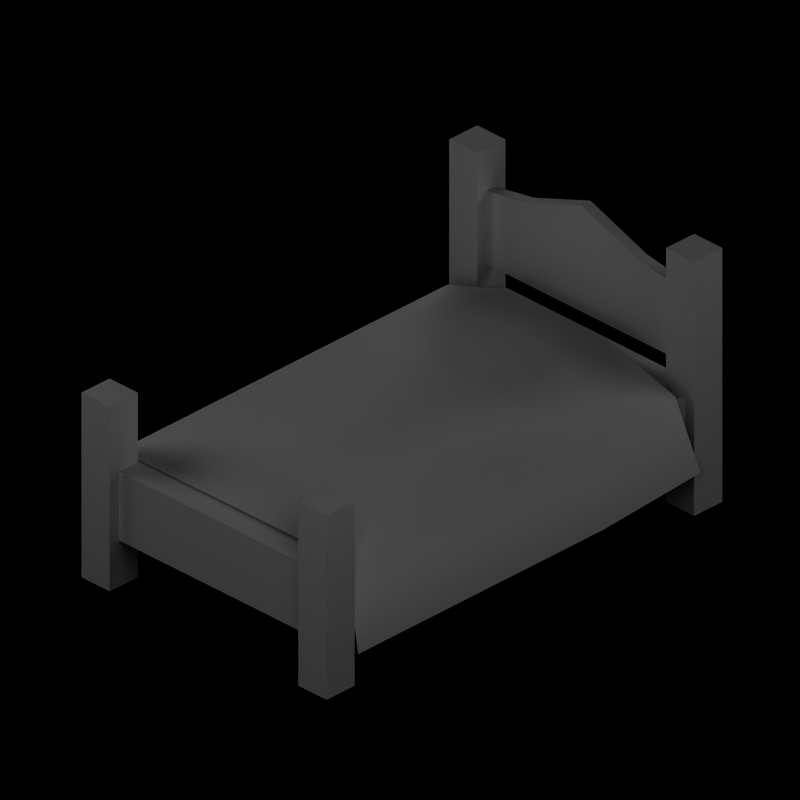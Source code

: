 # Source: bed.blend  (saved by Blender 2.49.2; exported with 4.5.12 LTS)
import bpy
from mathutils import Matrix  # noqa: F401  (used for matrix-valued properties, if any)

bpy.ops.wm.read_factory_settings(use_empty=True)
scene = bpy.context.scene
scene.name = 'Scene'

# ---- collections
col_collection_1 = bpy.data.collections.new('Collection 1'); scene.collection.children.link(col_collection_1)

# ---- materials (node trees are filled in below, after node groups)
mat_bed = bpy.data.materials.new('bed')
mat_bed.alpha_threshold = 0.0
mat_bed.roughness = 0.5
mat_bed.line_color = (0.0, 0.0, 0.0, 1.0)

# ---- material node trees

# ---- world
world_world = bpy.data.worlds.new('World'); scene.world = world_world
world_world.color = (0.0, 0.0, 0.0)
world_world.use_sun_shadow = False
world_world.sun_shadow_jitter_overblur = 0.0
world_world.cycles.sampling_method = 'MANUAL'
world_world.cycles.sample_map_resolution = 256
world_world.light_settings.ao_factor = 0.5

# ---- cameras
cam_camera_001 = bpy.data.cameras.new('Camera.001')
cam_camera_001.type = 'ORTHO'
cam_camera_001.passepartout_alpha = 0.2
cam_camera_001.clip_end = 100.0
cam_camera_001.lens = 35.0
cam_camera_001.ortho_scale = 3.0
cam_camera_001.show_passepartout = False
cam_camera_001.show_safe_areas = True
cam_camera_001.dof.focus_distance = 0.0
cam_camera_001.dof.aperture_fstop = 128.0

# ---- lights
light_lamp_008 = bpy.data.lights.new('Lamp.008', 'POINT')
light_lamp_008.transmission_factor = 0.0
light_lamp_008.energy = 100.0
light_lamp_008.shadow_buffer_clip_start = 0.5
light_lamp_008.shadow_soft_size = 1.0
light_lamp_008.shadow_maximum_resolution = 0.006
light_lamp_008.use_absolute_resolution = True
light_lamp_008.cycles.use_multiple_importance_sampling = False
light_lamp_007 = bpy.data.lights.new('Lamp.007', 'POINT')
light_lamp_007.transmission_factor = 0.0
light_lamp_007.energy = 100.0
light_lamp_007.shadow_buffer_clip_start = 0.5
light_lamp_007.shadow_soft_size = 1.0
light_lamp_007.shadow_maximum_resolution = 0.006
light_lamp_007.use_absolute_resolution = True
light_lamp_007.cycles.use_multiple_importance_sampling = False
light_lamp_006 = bpy.data.lights.new('Lamp.006', 'POINT')
light_lamp_006.transmission_factor = 0.0
light_lamp_006.energy = 100.0
light_lamp_006.shadow_buffer_clip_start = 0.5
light_lamp_006.shadow_soft_size = 1.0
light_lamp_006.shadow_maximum_resolution = 0.006
light_lamp_006.use_absolute_resolution = True
light_lamp_006.cycles.use_multiple_importance_sampling = False
light_lamp_005 = bpy.data.lights.new('Lamp.005', 'POINT')
light_lamp_005.transmission_factor = 0.0
light_lamp_005.energy = 100.0
light_lamp_005.shadow_buffer_clip_start = 0.5
light_lamp_005.shadow_soft_size = 1.0
light_lamp_005.shadow_maximum_resolution = 0.006
light_lamp_005.use_absolute_resolution = True
light_lamp_005.cycles.use_multiple_importance_sampling = False
light_lamp_004 = bpy.data.lights.new('Lamp.004', 'POINT')
light_lamp_004.transmission_factor = 0.0
light_lamp_004.energy = 100.0
light_lamp_004.shadow_buffer_clip_start = 0.5
light_lamp_004.shadow_soft_size = 1.0
light_lamp_004.shadow_maximum_resolution = 0.006
light_lamp_004.use_absolute_resolution = True
light_lamp_004.cycles.use_multiple_importance_sampling = False
light_lamp_003 = bpy.data.lights.new('Lamp.003', 'POINT')
light_lamp_003.transmission_factor = 0.0
light_lamp_003.energy = 100.0
light_lamp_003.shadow_buffer_clip_start = 0.5
light_lamp_003.shadow_soft_size = 1.0
light_lamp_003.shadow_maximum_resolution = 0.006
light_lamp_003.use_absolute_resolution = True
light_lamp_003.cycles.use_multiple_importance_sampling = False
light_lamp_002 = bpy.data.lights.new('Lamp.002', 'POINT')
light_lamp_002.transmission_factor = 0.0
light_lamp_002.energy = 100.0
light_lamp_002.shadow_buffer_clip_start = 0.5
light_lamp_002.shadow_soft_size = 1.0
light_lamp_002.shadow_maximum_resolution = 0.006
light_lamp_002.use_absolute_resolution = True
light_lamp_002.cycles.use_multiple_importance_sampling = False
light_lamp = bpy.data.lights.new('Lamp', 'POINT')
light_lamp.transmission_factor = 0.0
light_lamp.energy = 100.0
light_lamp.shadow_buffer_clip_start = 0.5
light_lamp.shadow_soft_size = 1.0
light_lamp.shadow_maximum_resolution = 0.006
light_lamp.use_absolute_resolution = True
light_lamp.cycles.use_multiple_importance_sampling = False

# ---- meshes
me_mesh_001 = bpy.data.meshes.new('Mesh.001')
me_mesh_001.from_pydata([(-0.5, 0.9, 0.9167), (-0.3, 0.9, 0.95), (-0.5, 0.95, 1.1), (-0.5, -1.0, 0.0), (-0.5, -1.0, 0.5), (0.5, 0.85, 0.9167), (0.3, 0.85, 0.95), (-0.3, 0.85, 0.95), (-0.5, 0.85, 0.9167), (-0.6, -1.0, 0.2), (-0.65, -1.0, 0.0), (-0.5, -1.0, 0.8), (-0.6, -1.0, 0.5), (-0.65, -1.0, 0.8), (-0.5, 0.85, 0.6), (-3.576e-07, 0.85, 1.06), (0.3, 0.9, 0.95), (0.5, 0.9, 0.9167), (-0.5, 0.95, 0.0), (-0.5, 0.9, 0.5), (-0.5, 0.9, 0.2), (0.5, 0.9, 0.6), (-0.5, 0.9, 0.6), (0.6, 0.8, 0.2), (0.6, -1.0, 0.2), (0.5, -1.0, 0.2), (-0.5, -1.15, 0.8), (-0.5, -1.1, 0.5), (0.6, 0.8, 0.5), (0.5, 0.8, 0.5), (-0.5, 0.8, 0.5), (-0.6, 0.8, 0.5), (-0.5, -1.1, 0.2), (0.5, -1.1, 0.2), (0.5, -1.0, 0.5), (0.6, -1.0, 0.5), (0.5, -1.1, 0.5), (-2.98e-07, 0.9, 1.06), (-0.5, 0.8, 0.0), (-0.65, 0.8, 0.0), (-0.65, 0.95, 0.0), (-0.65, 0.95, 1.1), (-0.65, 0.8, 1.1), (-0.5, 0.8, 1.1), (0.65, 0.95, 1.1), (0.65, 0.95, 0.0), (0.5, 0.95, 0.0), (0.5, 0.95, 1.1), (0.65, 0.8, 1.1), (0.65, 0.8, 0.0), (0.5, 0.8, 1.1), (0.5, 0.8, 0.0), (0.65, -1.0, 0.0), (0.65, -1.15, 0.0), (0.5, -1.15, 0.0), (0.5, -1.0, 0.0), (0.65, -1.0, 0.8), (0.5, -1.0, 0.8), (0.5, -1.15, 0.8), (0.65, -1.15, 0.8), (-0.65, -1.15, 0.0), (-0.65, -1.15, 0.8), (-0.5, -1.15, 0.0), (-0.5, 0.8, 0.2), (0.5, 0.8, 0.2), (-0.6, 0.8, 0.2), (0.5, 0.85, 0.6), (0.5, 0.9, 0.5), (0.5, 0.9, 0.2), (-0.5, -1.0, 0.2), (0.6014, 0.3085, 0.5175), (0.6014, -0.9931, 0.5102), (-0.6067, -0.9931, 0.503), (-0.6067, 0.3085, 0.5102), (0.2551, 0.4894, 0.6315), (-0.2604, 0.4894, 0.6284), (0.2551, 0.7248, 0.6412), (-0.2604, 0.7248, 0.6381), (0.6014, 0.7496, 0.5175), (-0.6067, 0.7496, 0.5102), (-0.6628, -0.9931, 0.133), (-0.6628, 0.3085, 0.1403), (-0.7202, 0.7593, 0.1553), (0.6603, 0.3085, 0.1448), (0.6603, -0.9931, 0.1375), (0.685, 0.7989, 0.2016)], [], [(18, 19, 20), (7, 15, 37, 1), (15, 6, 16, 37), (2, 41, 42, 43), (39, 42, 41, 40), (2, 18, 40, 41), (44, 45, 46, 47), (45, 44, 48, 49), (44, 47, 50, 48), (56, 57, 58, 59), (52, 56, 59, 53), (53, 59, 58, 54), (60, 61, 13, 10), (62, 26, 61, 60), (11, 13, 61, 26), (20, 63, 38, 18), (23, 64, 51, 49), (28, 23, 49, 48), (19, 18, 2, 22), (33, 25, 55, 54), (65, 39, 38, 63), (5, 50, 47, 17), (1, 0, 8, 7), (8, 0, 2, 43), (24, 35, 56, 52), (36, 33, 54, 58), (12, 9, 10, 13), (50, 29, 28, 48), (65, 31, 42, 39), (65, 9, 12, 31), (6, 5, 17, 16), (51, 64, 68, 46), (67, 68, 20, 19), (55, 25, 24, 52), (35, 24, 23, 28), (57, 34, 36, 58), (32, 33, 36, 27), (32, 27, 26, 62), (19, 22, 14, 30), (42, 31, 30, 43), (56, 35, 34, 57), (21, 66, 14, 22), (21, 67, 29, 66), (29, 67, 19, 30), (8, 43, 30, 14), (0, 22, 2), (46, 68, 67), (21, 47, 46, 67), (17, 47, 21), (5, 66, 29, 50), (34, 4, 27, 36), (4, 30, 31, 12), (28, 29, 34, 35), (29, 30, 4, 34), (3, 69, 32, 62), (3, 10, 9, 69), (13, 11, 4, 12), (26, 27, 4, 11), (16, 17, 21), (16, 21, 37), (21, 22, 37), (1, 37, 22), (0, 1, 22), (7, 8, 14), (7, 14, 15), (14, 66, 15), (6, 15, 66), (5, 6, 66), (70, 73, 72, 71), (73, 70, 74, 75), (75, 74, 76, 77), (70, 78, 76, 74), (73, 75, 77, 79), (72, 73, 81, 80), (73, 79, 82, 81), (70, 71, 84, 83), (78, 70, 83, 85)])
me_mesh_001.polygons.foreach_set('use_smooth', [0, 1, 1, 0, 0, 0, 0, 0, 0, 0, 0, 0, 0, 0, 0, 0, 0, 0, 0, 0, 0, 0, 1, 0, 0, 0, 0, 0, 0, 0, 1, 0, 0, 0, 0, 0, 0, 0, 0, 0, 0, 0, 0, 0, 0, 0, 0, 0, 0, 0, 0, 0, 0, 0, 0, 0, 0, 0, 0, 0, 0, 0, 0, 0, 0, 0, 0, 0, 1, 1, 1, 1, 1, 1, 1, 1, 1])
_k = set([(0, 1), (0, 2), (0, 8), (0, 22), (1, 22), (1, 37), (2, 18), (2, 22), (2, 41), (2, 43), (3, 10), (3, 62), (3, 69), (4, 11), (4, 12), (4, 27), (4, 30), (4, 34), (5, 6), (5, 17), (5, 50), (5, 66), (6, 15), (6, 66), (7, 8), (7, 14), (7, 15), (8, 14), (8, 43), (9, 10), (9, 12), (9, 65), (9, 69), (10, 13), (10, 60), (11, 13), (11, 26), (12, 13), (12, 31), (13, 61), (14, 15), (14, 22), (14, 30), (14, 66), (15, 37), (15, 66), (16, 17), (16, 21), (16, 37), (17, 21), (17, 47), (18, 19), (18, 20), (18, 38), (18, 40), (19, 20), (19, 22), (19, 30), (19, 67), (20, 63), (20, 68), (21, 22), (21, 37), (21, 47), (21, 66), (21, 67), (22, 37), (23, 24), (23, 28), (23, 49), (23, 64), (24, 25), (24, 35), (24, 52), (25, 33), (25, 55), (26, 27), (26, 61), (26, 62), (27, 32), (27, 36), (28, 29), (28, 35), (28, 48), (29, 30), (29, 34), (29, 50), (29, 66), (29, 67), (30, 31), (30, 43), (31, 42), (31, 65), (32, 33), (32, 62), (32, 69), (33, 36), (33, 54), (34, 35), (34, 36), (34, 57), (35, 56), (36, 58), (38, 39), (38, 63), (39, 40), (39, 42), (39, 65), (40, 41), (41, 42), (42, 43), (44, 45), (44, 47), (44, 48), (45, 46), (45, 49), (46, 47), (46, 51), (46, 67), (46, 68), (47, 50), (48, 49), (48, 50), (49, 51), (51, 64), (52, 53), (52, 55), (52, 56), (53, 54), (53, 59), (54, 55), (54, 58), (56, 57), (56, 59), (57, 58), (58, 59), (60, 61), (60, 62), (63, 65), (64, 68), (67, 68)])
me_mesh_001.attributes.new('sharp_edge', 'BOOLEAN', 'EDGE').data.foreach_set('value', [ (min(e.vertices), max(e.vertices)) in _k for e in me_mesh_001.edges])
_uv = me_mesh_001.uv_layers.new(name='UVTex')
_uv.uv.foreach_set('vector', [0.6427, 0.467, 0.6316, 0.5784, 0.6316, 0.5116, 0.05697, 0.7379, 0.1317, 0.765, 0.1275, 0.7765, 0.05376, 0.7498, 0.1317, 0.765, 0.2063, 0.7379, 0.2096, 0.7498, 0.1358, 0.7765, 0.6762, 0.7455, 0.6762, 0.7121, 0.7096, 0.7121, 0.7096, 0.7455, 0.7096, 0.467, 0.7096, 0.7121, 0.6762, 0.7121, 0.6762, 0.467, 0.6427, 0.7121, 0.6427, 0.467, 0.6762, 0.467, 0.6762, 0.7121, 0.5321, 0.7121, 0.5321, 0.467, 0.5656, 0.467, 0.5656, 0.7121, 0.5321, 0.467, 0.5321, 0.7121, 0.4987, 0.7121, 0.4987, 0.467, 0.5321, 0.7121, 0.5321, 0.7455, 0.4987, 0.7455, 0.4987, 0.7121, 0.4227, 0.6844, 0.4227, 0.7166, 0.3905, 0.7166, 0.3905, 0.6844, 0.4227, 0.5125, 0.4227, 0.6844, 0.3905, 0.6844, 0.3905, 0.5125, 0.3905, 0.5125, 0.3905, 0.6844, 0.3582, 0.6844, 0.3582, 0.5125, 0.8178, 0.467, 0.8178, 0.6389, 0.7856, 0.6389, 0.7856, 0.467, 0.8501, 0.467, 0.8501, 0.6389, 0.8178, 0.6389, 0.8178, 0.467, 0.7856, 0.6712, 0.7856, 0.6389, 0.8178, 0.6389, 0.8178, 0.6712, 0.6316, 0.5116, 0.6093, 0.5116, 0.6093, 0.467, 0.6427, 0.467, 0.4876, 0.5116, 0.4653, 0.5116, 0.4653, 0.467, 0.4987, 0.467, 0.4876, 0.5784, 0.4876, 0.5116, 0.4987, 0.467, 0.4987, 0.7121, 0.6316, 0.5784, 0.6427, 0.467, 0.6427, 0.7121, 0.6316, 0.6007, 0.3475, 0.5554, 0.326, 0.5554, 0.326, 0.5125, 0.3582, 0.5125, 0.7207, 0.5116, 0.7096, 0.467, 0.743, 0.467, 0.743, 0.5116, 0.5878, 0.6712, 0.599, 0.7121, 0.5656, 0.7121, 0.5767, 0.6712, 0.05376, 0.7498, 0.00518, 0.7412, 0.007312, 0.7292, 0.05697, 0.7379, 0.6205, 0.6712, 0.6316, 0.6712, 0.6427, 0.7121, 0.6093, 0.7121, 0.4335, 0.5554, 0.4335, 0.6199, 0.4227, 0.6844, 0.4227, 0.5125, 0.3475, 0.6199, 0.3475, 0.5554, 0.3582, 0.5125, 0.3582, 0.6844, 0.7748, 0.5745, 0.7748, 0.51, 0.7856, 0.467, 0.7856, 0.6389, 0.4653, 0.7121, 0.4653, 0.5784, 0.4876, 0.5784, 0.4987, 0.7121, 0.7207, 0.5116, 0.7207, 0.5784, 0.7096, 0.7121, 0.7096, 0.467, 0.9168, 0.8311, 0.4653, 0.8311, 0.4653, 0.7558, 0.9168, 0.7558, 0.2063, 0.7379, 0.256, 0.7292, 0.2582, 0.7412, 0.2096, 0.7498, 0.599, 0.467, 0.599, 0.5116, 0.5767, 0.5116, 0.5656, 0.467, 0.2582, 0.9219, 0.2582, 0.9948, 0.01503, 0.9948, 0.01503, 0.9219, 0.4549, 0.5125, 0.4549, 0.5554, 0.4335, 0.5554, 0.4227, 0.5125, 0.4653, 0.9167, 0.4653, 0.8414, 0.9168, 0.8414, 0.9168, 0.9167, 0.326, 0.6844, 0.326, 0.6199, 0.3475, 0.6199, 0.3582, 0.6844, 0.00734, 0.7869, 0.2582, 0.7869, 0.2582, 0.8621, 0.00734, 0.8621, 0.8608, 0.51, 0.8608, 0.5745, 0.8501, 0.6389, 0.8501, 0.467, 0.6316, 0.5784, 0.6316, 0.6007, 0.6205, 0.6007, 0.6093, 0.5784, 0.7096, 0.7121, 0.7207, 0.5784, 0.743, 0.5784, 0.743, 0.7121, 0.4227, 0.6844, 0.4335, 0.6199, 0.4549, 0.6199, 0.4549, 0.6844, 0.256, 0.6278, 0.256, 0.6404, 0.00518, 0.6404, 0.005181, 0.6278, 0.5767, 0.6007, 0.5767, 0.5784, 0.599, 0.5784, 0.5878, 0.6007, 0.2582, 0.8976, 0.2582, 0.9219, 0.01503, 0.9219, 0.01503, 0.8976, 0.6205, 0.6712, 0.6093, 0.7121, 0.6093, 0.5784, 0.6205, 0.6007, 0.6316, 0.6712, 0.6316, 0.6007, 0.6427, 0.7121, 0.5656, 0.467, 0.5767, 0.5116, 0.5767, 0.5784, 0.5767, 0.6007, 0.5656, 0.7121, 0.5656, 0.467, 0.5767, 0.5784, 0.5767, 0.6712, 0.5656, 0.7121, 0.5767, 0.6007, 0.5878, 0.6712, 0.5878, 0.6007, 0.599, 0.5784, 0.599, 0.7121, 0.2582, 0.8872, 0.00734, 0.8872, 0.00734, 0.8621, 0.2582, 0.8621, 0.4904, 0.00518, 0.4904, 0.4567, 0.4653, 0.4567, 0.4653, 0.005181, 0.7663, 0.4567, 0.7412, 0.4567, 0.7412, 0.005181, 0.7663, 0.005181, 0.7412, 0.4567, 0.4904, 0.4567, 0.4904, 0.00518, 0.7412, 0.005181, 0.8823, 0.467, 0.8823, 0.51, 0.8608, 0.51, 0.8501, 0.467, 0.7533, 0.467, 0.7856, 0.467, 0.7748, 0.51, 0.7533, 0.51, 0.7856, 0.6389, 0.7533, 0.6389, 0.7533, 0.5745, 0.7748, 0.5745, 0.8501, 0.6389, 0.8608, 0.5745, 0.8823, 0.5745, 0.8823, 0.6389, 0.2058, 0.54, 0.256, 0.5484, 0.256, 0.6278, 0.2058, 0.54, 0.256, 0.6278, 0.1306, 0.5125, 0.256, 0.6278, 0.005181, 0.6278, 0.1306, 0.5125, 0.05534, 0.54, 0.1306, 0.5125, 0.005181, 0.6278, 0.00518, 0.5484, 0.05534, 0.54, 0.005181, 0.6278, 0.05697, 0.7379, 0.007312, 0.7292, 0.007467, 0.6507, 0.05697, 0.7379, 0.007467, 0.6507, 0.1317, 0.765, 0.007467, 0.6507, 0.2558, 0.6507, 0.1317, 0.765, 0.2063, 0.7379, 0.1317, 0.765, 0.2558, 0.6507, 0.256, 0.7292, 0.2063, 0.7379, 0.2558, 0.6507, 0.3351, 0.1003, 0.3384, 0.405, 0.01049, 0.4082, 0.007077, 0.1043, 0.3384, 0.405, 0.3351, 0.1003, 0.3873, 0.1881, 0.3889, 0.316, 0.3889, 0.316, 0.3873, 0.1881, 0.446, 0.1864, 0.4475, 0.3164, 0.3351, 0.1003, 0.4462, 0.09372, 0.446, 0.1864, 0.3873, 0.1881, 0.3384, 0.405, 0.3889, 0.316, 0.4475, 0.3164, 0.4496, 0.4094, 0.01049, 0.4082, 0.3384, 0.405, 0.3372, 0.4993, 0.01079, 0.5021, 0.3384, 0.405, 0.4496, 0.4094, 0.4503, 0.5021, 0.3372, 0.4993, 0.3351, 0.1003, 0.007077, 0.1043, 0.00518, 0.009644, 0.3319, 0.00518, 0.4462, 0.09372, 0.3351, 0.1003, 0.3319, 0.00518, 0.4549, 0.01185])
me_mesh_001.materials.append(mat_bed)
me_mesh_001.use_remesh_preserve_volume = False
me_mesh_001.use_remesh_preserve_attributes = False
me_mesh_001.use_mirror_vertex_groups = False
me_mesh_001.update()

# ---- objects
ob_lamp_007 = bpy.data.objects.new('Lamp.007', light_lamp_008)
ob_lamp_006 = bpy.data.objects.new('Lamp.006', light_lamp_007)
ob_lamp_005 = bpy.data.objects.new('Lamp.005', light_lamp_006)
ob_lamp_004 = bpy.data.objects.new('Lamp.004', light_lamp_005)
ob_lamp = bpy.data.objects.new('Lamp', light_lamp_004)
ob_lamp_003 = bpy.data.objects.new('Lamp.003', light_lamp_003)
ob_lamp_002 = bpy.data.objects.new('Lamp.002', light_lamp_002)
ob_lamp_001 = bpy.data.objects.new('Lamp.001', light_lamp)
ob_bed = bpy.data.objects.new('Bed', me_mesh_001)
ob_camera = bpy.data.objects.new('Camera', cam_camera_001)

# ---- transforms, parenting, visibility, modifiers, constraints
ob_lamp_007.location = (0.09893, 5.076, 0.8138)
ob_lamp_007.rotation_euler = (0.0, -0.0, -0.7854)
ob_lamp_007.scale = (1.4, 1.4, 1.4)
ob_lamp_007.lock_rotations_4d = False
ob_lamp_007.empty_display_type = 'ARROWS'
ob_lamp_007.lineart.crease_threshold = 0.0
ob_lamp_006.location = (5.049, 0.1262, 0.8138)
ob_lamp_006.rotation_euler = (0.0, -0.0, -0.7854)
ob_lamp_006.scale = (1.4, 1.4, 1.4)
ob_lamp_006.lock_rotations_4d = False
ob_lamp_006.empty_display_type = 'ARROWS'
ob_lamp_006.lineart.crease_threshold = 0.0
ob_lamp_005.location = (-4.851, 0.1262, 0.8138)
ob_lamp_005.rotation_euler = (0.0, -0.0, -0.7854)
ob_lamp_005.scale = (1.4, 1.4, 1.4)
ob_lamp_005.lock_rotations_4d = False
ob_lamp_005.empty_display_type = 'ARROWS'
ob_lamp_005.lineart.crease_threshold = 0.0
ob_lamp_004.location = (0.09893, -4.824, 0.8138)
ob_lamp_004.rotation_euler = (0.0, -0.0, -0.7854)
ob_lamp_004.scale = (1.4, 1.4, 1.4)
ob_lamp_004.lock_rotations_4d = False
ob_lamp_004.empty_display_type = 'ARROWS'
ob_lamp_004.lineart.crease_threshold = 0.0
ob_lamp.location = (2.599, -2.374, 2.814)
ob_lamp.lock_rotations_4d = False
ob_lamp.empty_display_type = 'ARROWS'
ob_lamp.lineart.crease_threshold = 0.0
ob_lamp_003.location = (-2.401, -2.374, 2.814)
ob_lamp_003.lock_rotations_4d = False
ob_lamp_003.empty_display_type = 'ARROWS'
ob_lamp_003.lineart.crease_threshold = 0.0
ob_lamp_002.location = (2.599, 2.626, 2.814)
ob_lamp_002.lock_rotations_4d = False
ob_lamp_002.empty_display_type = 'ARROWS'
ob_lamp_002.lineart.crease_threshold = 0.0
ob_lamp_001.location = (-2.401, 2.626, 2.814)
ob_lamp_001.lock_rotations_4d = False
ob_lamp_001.empty_display_type = 'ARROWS'
ob_lamp_001.lineart.crease_threshold = 0.0
ob_bed.location = (0.0, 0.0, 0.0)
ob_bed.lock_rotations_4d = False
ob_bed.empty_display_type = 'ARROWS'
ob_bed.lineart.crease_threshold = 0.0
_m = ob_bed.modifiers.new('EdgeSplit', 'EDGE_SPLIT')
_m.use_edge_angle = False
_m = ob_bed.modifiers.new('Collision', 'COLLISION')
ob_camera.location = (4.961, -5.071, 4.661)
ob_camera.rotation_euler = (1.047, 0.0, 0.7854)
ob_camera.lock_rotations_4d = False
ob_camera.empty_display_type = 'ARROWS'
ob_camera.lineart.crease_threshold = 0.0

# ---- collection membership
col_collection_1.objects.link(ob_lamp_007)
col_collection_1.objects.link(ob_lamp_006)
col_collection_1.objects.link(ob_lamp_005)
col_collection_1.objects.link(ob_lamp_004)
col_collection_1.objects.link(ob_lamp)
col_collection_1.objects.link(ob_lamp_003)
col_collection_1.objects.link(ob_lamp_002)
col_collection_1.objects.link(ob_lamp_001)
col_collection_1.objects.link(ob_bed)
col_collection_1.objects.link(ob_camera)

# ---- scene / render settings (as saved in the file)
scene.camera = ob_camera
scene.frame_start = 1; scene.frame_end = 250; scene.frame_set(48)
scene.render.engine = 'BLENDER_EEVEE_NEXT'
scene.render.image_settings.color_mode = 'RGB'
scene.render.image_settings.compression = 90
scene.render.resolution_x = 512
scene.render.resolution_y = 512
scene.render.pixel_aspect_x = 100.0
scene.render.pixel_aspect_y = 100.0
scene.render.fps = 25
scene.render.dither_intensity = 0.0
scene.render.use_compositing = False
scene.render.use_sequencer = False
scene.render.use_bake_selected_to_active = True
scene.render.bake_margin = 2
scene.render.bake_bias = 0.0
scene.render.use_stamp_time = False
scene.render.use_stamp_date = False
scene.render.use_stamp_frame = False
scene.render.use_stamp_camera = False
scene.render.use_stamp_scene = False
scene.render.use_stamp_filename = False
scene.render.use_stamp_render_time = False
scene.render.stamp_font_size = 0
scene.cycles.use_denoising = False
scene.cycles.samples = 10
scene.cycles.sampling_pattern = 'TABULATED_SOBOL'
scene.cycles.light_sampling_threshold = 0.0
scene.cycles.use_adaptive_sampling = False
scene.cycles.use_light_tree = False
scene.cycles.blur_glossy = 0.0
scene.cycles.volume_bounces = 1
scene.cycles.pixel_filter_type = 'GAUSSIAN'
scene.cycles.sample_clamp_indirect = 0.0
scene.view_settings.view_transform = 'Raw'
bpy.context.view_layer.update()
